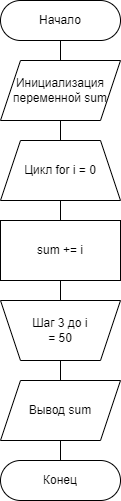

The diagram above was exported from draw.io. Its source (the exported page's mxGraphModel, read from the mxfile embedded in the PNG):
<mxGraphModel dx="1660" dy="741" grid="1" gridSize="10" guides="1" tooltips="1" connect="1" arrows="1" fold="1" page="1" pageScale="1" pageWidth="827" pageHeight="1169" math="0" shadow="0">
  <root>
    <mxCell id="0" />
    <mxCell id="1" parent="0" />
    <mxCell id="LDo-HxhNttybhVNO7_Jk-10" value="" style="endArrow=none;html=1;rounded=0;entryX=0.5;entryY=1;entryDx=0;entryDy=0;" edge="1" parent="1" source="LDo-HxhNttybhVNO7_Jk-9" target="LDo-HxhNttybhVNO7_Jk-1">
      <mxGeometry width="50" height="50" relative="1" as="geometry">
        <mxPoint x="390" y="330" as="sourcePoint" />
        <mxPoint x="440" y="280" as="targetPoint" />
      </mxGeometry>
    </mxCell>
    <mxCell id="LDo-HxhNttybhVNO7_Jk-1" value="Начало" style="rounded=1;whiteSpace=wrap;html=1;arcSize=50;" vertex="1" parent="1">
      <mxGeometry x="200" y="40" width="120" height="40" as="geometry" />
    </mxCell>
    <mxCell id="LDo-HxhNttybhVNO7_Jk-2" value="Инициализация переменной sum" style="shape=parallelogram;perimeter=parallelogramPerimeter;whiteSpace=wrap;html=1;fixedSize=1;" vertex="1" parent="1">
      <mxGeometry x="200" y="100" width="120" height="60" as="geometry" />
    </mxCell>
    <mxCell id="LDo-HxhNttybhVNO7_Jk-3" value="Цикл for i = 0" style="shape=trapezoid;perimeter=trapezoidPerimeter;whiteSpace=wrap;html=1;fixedSize=1;" vertex="1" parent="1">
      <mxGeometry x="200" y="180" width="120" height="60" as="geometry" />
    </mxCell>
    <mxCell id="LDo-HxhNttybhVNO7_Jk-4" value="sum += i" style="rounded=0;whiteSpace=wrap;html=1;" vertex="1" parent="1">
      <mxGeometry x="200" y="260" width="120" height="60" as="geometry" />
    </mxCell>
    <mxCell id="LDo-HxhNttybhVNO7_Jk-6" value="" style="shape=trapezoid;perimeter=trapezoidPerimeter;whiteSpace=wrap;html=1;fixedSize=1;rotation=-180;" vertex="1" parent="1">
      <mxGeometry x="200" y="340" width="120" height="60" as="geometry" />
    </mxCell>
    <mxCell id="LDo-HxhNttybhVNO7_Jk-7" value="Шаг 3 до i = 50" style="text;html=1;align=center;verticalAlign=middle;whiteSpace=wrap;rounded=0;" vertex="1" parent="1">
      <mxGeometry x="230" y="355" width="60" height="30" as="geometry" />
    </mxCell>
    <mxCell id="LDo-HxhNttybhVNO7_Jk-8" value="Вывод sum" style="shape=parallelogram;perimeter=parallelogramPerimeter;whiteSpace=wrap;html=1;fixedSize=1;" vertex="1" parent="1">
      <mxGeometry x="200" y="420" width="120" height="60" as="geometry" />
    </mxCell>
    <mxCell id="LDo-HxhNttybhVNO7_Jk-9" value="Конец" style="rounded=1;whiteSpace=wrap;html=1;arcSize=50;" vertex="1" parent="1">
      <mxGeometry x="200" y="500" width="120" height="40" as="geometry" />
    </mxCell>
  </root>
</mxGraphModel>